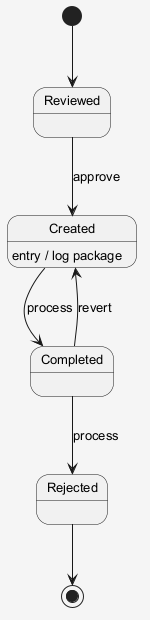

The diagram above was rendered by PlantUML. Its source (embedded in the PNG):
@startuml
skinparam shadowing false
skinparam backgroundColor #F5F5F5
skinparam defaultFontSize 13
[*] --> Reviewed
Reviewed --> Created : approve
Created --> Completed : process
Created : entry / log package
Completed --> Rejected : process
Completed --> Created : revert
Rejected --> [*]
@enduml